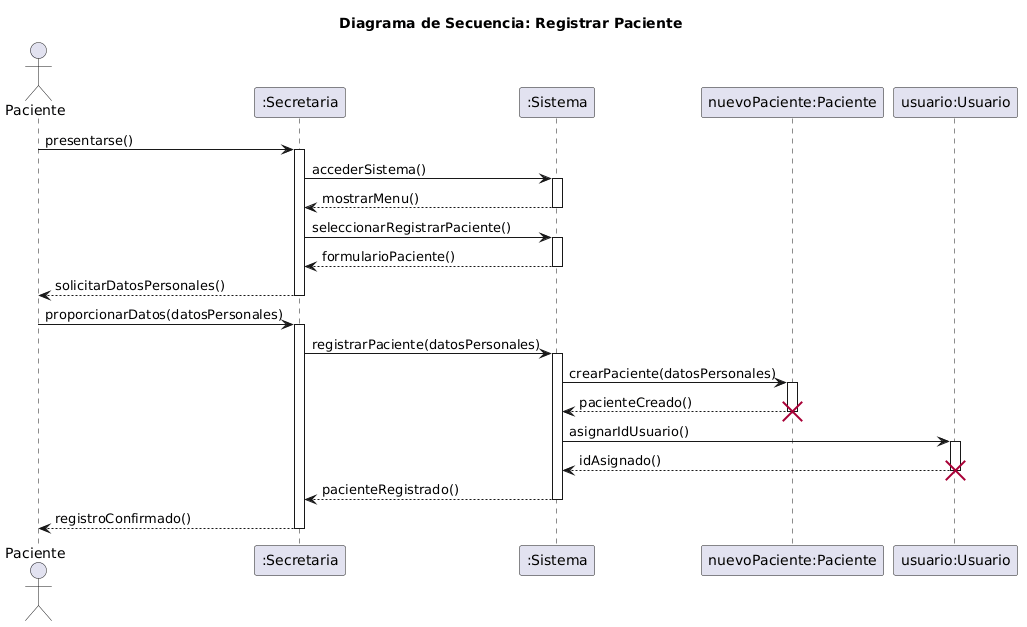

The diagram above was rendered by PlantUML. Its source (embedded in the PNG):
@startuml
title Diagrama de Secuencia: Registrar Paciente

actor Paciente
participant ":Secretaria" as secretaria
participant ":Sistema" as sistema
participant "nuevoPaciente:Paciente" as nuevoPaciente
participant "usuario:Usuario" as usuario

Paciente -> secretaria: presentarse()
activate secretaria
secretaria -> sistema: accederSistema()
activate sistema
sistema --> secretaria: mostrarMenu()
deactivate sistema
secretaria -> sistema: seleccionarRegistrarPaciente()
activate sistema
sistema --> secretaria: formularioPaciente()
deactivate sistema
secretaria --> Paciente: solicitarDatosPersonales()
deactivate secretaria

Paciente -> secretaria: proporcionarDatos(datosPersonales)
activate secretaria
secretaria -> sistema: registrarPaciente(datosPersonales)
activate sistema
sistema -> nuevoPaciente: crearPaciente(datosPersonales)
activate nuevoPaciente
nuevoPaciente --> sistema: pacienteCreado()
deactivate nuevoPaciente
destroy nuevoPaciente

sistema -> usuario: asignarIdUsuario()
activate usuario
usuario --> sistema: idAsignado()
deactivate usuario
destroy usuario

sistema --> secretaria: pacienteRegistrado()
deactivate sistema
secretaria --> Paciente: registroConfirmado()
deactivate secretaria
@enduml